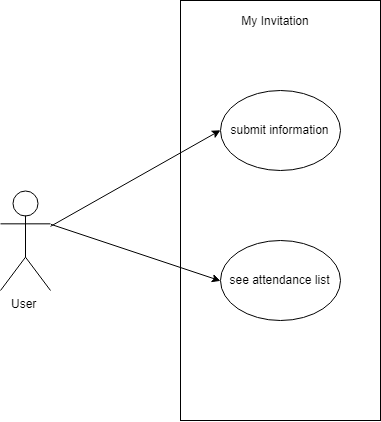

The diagram above was exported from draw.io. Its source (the exported page's mxGraphModel, read from the mxfile embedded in the PNG):
<mxGraphModel dx="1188" dy="662" grid="1" gridSize="10" guides="1" tooltips="1" connect="1" arrows="1" fold="1" page="1" pageScale="1" pageWidth="850" pageHeight="1100" math="0" shadow="0">
  <root>
    <mxCell id="0" />
    <mxCell id="1" parent="0" />
    <mxCell id="105_yO73OGqwHwBuAEfN-1" value="" style="rounded=0;whiteSpace=wrap;html=1;" vertex="1" parent="1">
      <mxGeometry x="325" y="220" width="200" height="420" as="geometry" />
    </mxCell>
    <mxCell id="105_yO73OGqwHwBuAEfN-2" value="User" style="shape=umlActor;verticalLabelPosition=bottom;labelBackgroundColor=#ffffff;verticalAlign=top;html=1;outlineConnect=0;" vertex="1" parent="1">
      <mxGeometry x="145" y="410" width="50" height="100" as="geometry" />
    </mxCell>
    <mxCell id="105_yO73OGqwHwBuAEfN-5" value="My Invitation" style="text;html=1;strokeColor=none;fillColor=none;align=center;verticalAlign=middle;whiteSpace=wrap;rounded=0;" vertex="1" parent="1">
      <mxGeometry x="380" y="230" width="80" height="20" as="geometry" />
    </mxCell>
    <mxCell id="105_yO73OGqwHwBuAEfN-6" value="submit information" style="ellipse;whiteSpace=wrap;html=1;" vertex="1" parent="1">
      <mxGeometry x="365" y="310" width="120" height="80" as="geometry" />
    </mxCell>
    <mxCell id="105_yO73OGqwHwBuAEfN-7" value="see attendance list" style="ellipse;whiteSpace=wrap;html=1;" vertex="1" parent="1">
      <mxGeometry x="365" y="460" width="120" height="80" as="geometry" />
    </mxCell>
    <mxCell id="105_yO73OGqwHwBuAEfN-9" value="" style="endArrow=classic;html=1;entryX=0;entryY=0.5;entryDx=0;entryDy=0;" edge="1" parent="1" source="105_yO73OGqwHwBuAEfN-2" target="105_yO73OGqwHwBuAEfN-6">
      <mxGeometry width="50" height="50" relative="1" as="geometry">
        <mxPoint x="200" y="470" as="sourcePoint" />
        <mxPoint x="250" y="420" as="targetPoint" />
      </mxGeometry>
    </mxCell>
    <mxCell id="105_yO73OGqwHwBuAEfN-10" value="" style="endArrow=classic;html=1;entryX=0;entryY=0.5;entryDx=0;entryDy=0;exitX=1;exitY=0.3333333333333333;exitDx=0;exitDy=0;exitPerimeter=0;" edge="1" parent="1" source="105_yO73OGqwHwBuAEfN-2" target="105_yO73OGqwHwBuAEfN-7">
      <mxGeometry width="50" height="50" relative="1" as="geometry">
        <mxPoint x="260" y="520" as="sourcePoint" />
        <mxPoint x="310" y="470" as="targetPoint" />
      </mxGeometry>
    </mxCell>
  </root>
</mxGraphModel>